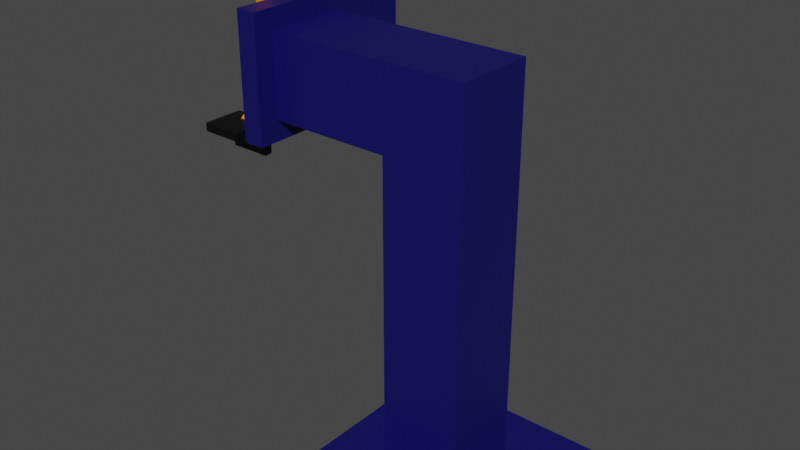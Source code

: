 # Source: modelo_garra.blend  (saved by Blender 3.0.42; exported with 4.5.12 LTS)
import bpy
from mathutils import Matrix  # noqa: F401  (used for matrix-valued properties, if any)

bpy.ops.wm.read_factory_settings(use_empty=True)
scene = bpy.context.scene
scene.name = 'Scene'

# ---- collections
col_collection = bpy.data.collections.new('Collection'); scene.collection.children.link(col_collection)

# ---- materials (node trees are filled in below, after node groups)
mat_negro_001 = bpy.data.materials.new('negro.001')
mat_negro_001.use_transparent_shadow = False
mat_amarillo_001 = bpy.data.materials.new('amarillo.001')
mat_amarillo_001.use_transparent_shadow = False
mat_azuloscuro_001 = bpy.data.materials.new('azuloscuro.001')
mat_azuloscuro_001.use_transparent_shadow = False

# ---- node groups
ng_auto_smooth = bpy.data.node_groups.new('Auto Smooth', 'GeometryNodeTree')
_s = ng_auto_smooth.interface.new_socket(name='Geometry', in_out='OUTPUT', socket_type='NodeSocketGeometry')
_s = ng_auto_smooth.interface.new_socket(name='Geometry', in_out='INPUT', socket_type='NodeSocketGeometry')
_s = ng_auto_smooth.interface.new_socket(name='Angle', in_out='INPUT', socket_type='NodeSocketFloat')
_s.subtype = 'ANGLE'
_s.min_value = 0.0
_s.max_value = 3.142
ng_auto_smooth.is_modifier = True
_N = ng_auto_smooth.nodes; _L = ng_auto_smooth.links
n0 = _N.new('NodeGroupOutput'); n0.name = 'Group Output'; n0.location = (480, -100)
n1 = _N.new('NodeGroupInput'); n1.name = 'Group Input'; n1.location = (-420, -300)
n2 = _N.new('NodeGroupInput'); n2.name = 'Group Input.001'; n2.location = (-60, -100)
n3 = _N.new('GeometryNodeSetShadeSmooth'); n3.name = 'Set Shade Smooth'; n3.location = (120, -100)
n3.domain = 'EDGE'
n4 = _N.new('GeometryNodeSetShadeSmooth'); n4.name = 'Set Shade Smooth.001'; n4.location = (300, -100)
n5 = _N.new('GeometryNodeInputMeshEdgeAngle'); n5.name = 'Edge Angle'; n5.location = (-420, -220)
n6 = _N.new('GeometryNodeInputEdgeSmooth'); n6.name = 'Is Edge Smooth'; n6.location = (-60, -160)
n7 = _N.new('GeometryNodeInputShadeSmooth'); n7.name = 'Is Face Smooth'; n7.location = (-240, -340)
n8 = _N.new('FunctionNodeBooleanMath'); n8.name = 'Boolean Math'; n8.location = (-60, -220)
n9 = _N.new('FunctionNodeCompare'); n9.name = 'Compare'; n9.location = (-240, -180)
n9.operation = 'LESS_EQUAL'
_L.new(n5.outputs[0], n9.inputs[0])
_L.new(n4.outputs[0], n0.inputs[0])
_L.new(n1.outputs[1], n9.inputs[1])
_L.new(n9.outputs[0], n8.inputs[0])
_L.new(n7.outputs[0], n8.inputs[1])
_L.new(n2.outputs[0], n3.inputs[0])
_L.new(n6.outputs[0], n3.inputs[1])
_L.new(n3.outputs[0], n4.inputs[0])
_L.new(n8.outputs[0], n3.inputs[2])
n0.is_active_output = True

# ---- material node trees
mat_negro_001.use_nodes = True; mat_negro_001.node_tree.nodes.clear()
_N = mat_negro_001.node_tree.nodes; _L = mat_negro_001.node_tree.links
n0 = _N.new('ShaderNodeBsdfPrincipled'); n0.name = 'Principled BSDF'; n0.location = (10, 300)
n0.distribution = 'GGX'
n0.subsurface_method = 'RANDOM_WALK_SKIN'
n0.inputs[0].default_value = (0.0, 0.0, 0.0, 1.0)
n0.inputs[3].default_value = 1.45
n0.inputs[27].default_value = (0.0, 0.0, 0.0, 1.0)
n0.inputs[28].default_value = 1.0
n1 = _N.new('ShaderNodeOutputMaterial'); n1.name = 'Material Output'; n1.location = (300, 300)
_L.new(n0.outputs[0], n1.inputs[0])
n1.is_active_output = True
mat_amarillo_001.use_nodes = True; mat_amarillo_001.node_tree.nodes.clear()
_N = mat_amarillo_001.node_tree.nodes; _L = mat_amarillo_001.node_tree.links
n0 = _N.new('ShaderNodeBsdfPrincipled'); n0.name = 'Principled BSDF'; n0.location = (10, 300)
n0.distribution = 'GGX'
n0.subsurface_method = 'RANDOM_WALK_SKIN'
n0.inputs[0].default_value = (0.8, 0.2518, 0.0, 1.0)
n0.inputs[3].default_value = 1.45
n0.inputs[27].default_value = (0.0, 0.0, 0.0, 1.0)
n0.inputs[28].default_value = 1.0
n1 = _N.new('ShaderNodeOutputMaterial'); n1.name = 'Material Output'; n1.location = (300, 300)
_L.new(n0.outputs[0], n1.inputs[0])
n1.is_active_output = True
mat_azuloscuro_001.use_nodes = True; mat_azuloscuro_001.node_tree.nodes.clear()
_N = mat_azuloscuro_001.node_tree.nodes; _L = mat_azuloscuro_001.node_tree.links
n0 = _N.new('ShaderNodeBsdfPrincipled'); n0.name = 'Principled BSDF'; n0.location = (10, 300)
n0.distribution = 'GGX'
n0.subsurface_method = 'RANDOM_WALK_SKIN'
n0.inputs[0].default_value = (0.004219, 0.003136, 0.1107, 1.0)
n0.inputs[3].default_value = 1.45
n0.inputs[27].default_value = (0.0, 0.0, 0.0, 1.0)
n0.inputs[28].default_value = 1.0
n1 = _N.new('ShaderNodeOutputMaterial'); n1.name = 'Material Output'; n1.location = (300, 300)
_L.new(n0.outputs[0], n1.inputs[0])
n1.is_active_output = True

# ---- world
world_world = bpy.data.worlds.new('World'); scene.world = world_world
world_world.use_nodes = True; world_world.node_tree.nodes.clear()
_N = world_world.node_tree.nodes; _L = world_world.node_tree.links
n0 = _N.new('ShaderNodeOutputWorld'); n0.name = 'World Output'; n0.location = (300, 300)
n1 = _N.new('ShaderNodeBackground'); n1.name = 'Background'; n1.location = (10, 300)
n1.inputs[0].default_value = (0.05088, 0.05088, 0.05088, 1.0)
_L.new(n1.outputs[0], n0.inputs[0])
n0.is_active_output = True
world_world.color = (0.05088, 0.05088, 0.05088)
world_world.use_sun_shadow = False
world_world.sun_shadow_jitter_overblur = 0.0

# ---- meshes
me_plane = bpy.data.meshes.new('Plane')
me_plane.from_pydata([(0.05, -0.16, 0.75), (0.05, -0.06, 0.75), (0.05, -0.16, 0.77), (0.05, -0.06, 0.77), (0.05, -0.08, 0.75), (0.05, -0.09108, 0.77), (0.05, -0.08, 0.6906), (0.05, -0.06, 0.6906), (0.02817, -0.16, 0.75), (0.01, -0.06, 0.75), (0.02817, -0.16, 0.77), (0.01, -0.06, 0.77), (0.01, -0.09108, 0.77), (0.02817, -0.08, 0.75), (0.02817, -0.06, 0.6906), (0.02817, -0.08, 0.6906), (0.05, -0.06, 0.7067), (0.05, -0.08, 0.7067), (0.02817, -0.08, 0.7067), (0.02817, -0.06, 0.7067), (0.01, -0.025, 0.8437), (0.01, -0.01308, 0.8141), (0.01, -0.02688, 0.8279), (0.01, 0.004197, 0.7968), (0.0, -0.16, 0.75), (0.0, -0.16, 0.77), (0.0, -0.09108, 0.77), (0.0, -0.08, 0.75), (0.0, -0.06, 0.6906), (0.0, -0.08, 0.6906), (0.0, -0.06, 0.7067), (0.0, -0.08, 0.7067), (0.0, -0.06, 0.75), (0.01, -0.025, 1.15), (0.0, -0.02688, 0.8279), (0.0, 0.004197, 0.7968), (0.01, -7.451e-09, 0.8437), (0.01, 0.005, 0.8437), (0.0, -0.025, 0.8437), (0.0, 0.005, 0.8437), (0.01, -7.451e-09, 1.15), (0.01, 0.005, 1.15), (0.0, 7.451e-09, 1.15), (0.0, -0.025, 1.15), (0.0, 0.005, 1.15), (0.05, -0.07, 0.75), (0.05, -0.07554, 0.77), (0.05, -0.07, 0.6906), (0.02817, -0.07, 0.6906), (0.01, -0.07554, 0.77), (0.05, -0.07, 0.7067), (0.01, -0.01998, 0.821), (0.0, -0.07, 0.6906), (0.01, -0.02, 0.8437), (0.01, -0.02, 1.15), (0.0, -0.02, 1.15), (0.015, -0.02, 0.8437), (0.015, -7.451e-09, 0.8437), (0.015, -0.02, 1.15), (0.015, -7.451e-09, 1.15), (-0.05, -0.16, 0.75), (-0.05, -0.06, 0.75), (-0.05, -0.16, 0.77), (-0.05, -0.06, 0.77), (-0.05, -0.08, 0.75), (-0.05, -0.09108, 0.77), (-0.05, -0.08, 0.6906), (-0.05, -0.06, 0.6906), (-0.02817, -0.16, 0.75), (-0.01, -0.06, 0.75), (-0.02817, -0.16, 0.77), (-0.01, -0.06, 0.77), (-0.01, -0.09108, 0.77), (-0.02817, -0.08, 0.75), (-0.02817, -0.06, 0.6906), (-0.02817, -0.08, 0.6906), (-0.05, -0.06, 0.7067), (-0.05, -0.08, 0.7067), (-0.02817, -0.08, 0.7067), (-0.02817, -0.06, 0.7067), (-0.01, -0.025, 0.8437), (-0.01, -0.01308, 0.8141), (-0.01, -0.02688, 0.8279), (-0.01, 0.004197, 0.7968), (-0.01, -0.025, 1.15), (-0.01, -7.451e-09, 0.8437), (-0.01, 0.005, 0.8437), (-0.01, -7.451e-09, 1.15), (-0.01, 0.005, 1.15), (-0.05, -0.07, 0.75), (-0.05, -0.07554, 0.77), (-0.05, -0.07, 0.6906), (-0.02817, -0.07, 0.6906), (-0.01, -0.07554, 0.77), (-0.05, -0.07, 0.7067), (-0.01, -0.01998, 0.821), (-0.01, -0.02, 0.8437), (-0.01, -0.02, 1.15), (-0.015, -0.02, 0.8437), (-0.015, -7.451e-09, 0.8437), (-0.015, -0.02, 1.15), (-0.015, -7.451e-09, 1.15)], [], [(19, 16, 7, 14), (49, 46, 3, 11), (8, 0, 2, 10), (45, 1, 3, 46), (0, 4, 5, 2), (10, 2, 5, 12), (8, 13, 4, 0), (48, 14, 7, 47), (50, 17, 6, 47), (17, 18, 15, 6), (52, 28, 14, 48), (24, 27, 13, 8), (25, 10, 12, 26), (24, 8, 10, 25), (1, 9, 11, 3), (36, 37, 41, 40), (11, 9, 23, 21), (30, 19, 14, 28), (4, 13, 18, 17), (45, 4, 17, 50), (9, 1, 16, 19), (34, 22, 20, 38), (21, 23, 37, 36), (26, 12, 22, 34), (49, 11, 21, 51), (9, 32, 35, 23), (13, 27, 31, 18), (18, 31, 29, 15), (38, 20, 33, 43), (9, 19, 30, 32), (51, 21, 36, 53), (23, 35, 39, 37), (42, 40, 41, 44), (55, 54, 40, 42), (53, 36, 57, 56), (37, 39, 44, 41), (20, 53, 54, 33), (43, 33, 54, 55), (22, 51, 53, 20), (12, 49, 51, 22), (1, 45, 50, 16), (29, 52, 48, 15), (16, 50, 47, 7), (15, 48, 47, 6), (4, 45, 46, 5), (12, 5, 46, 49), (56, 57, 59, 58), (54, 53, 56, 58), (40, 54, 58, 59), (36, 40, 59, 57), (79, 74, 67, 76), (93, 71, 63, 90), (68, 70, 62, 60), (89, 90, 63, 61), (60, 62, 65, 64), (70, 72, 65, 62), (68, 60, 64, 73), (92, 91, 67, 74), (94, 91, 66, 77), (77, 66, 75, 78), (52, 92, 74, 28), (24, 68, 73, 27), (25, 26, 72, 70), (24, 25, 70, 68), (61, 63, 71, 69), (85, 87, 88, 86), (71, 81, 83, 69), (30, 28, 74, 79), (64, 77, 78, 73), (89, 94, 77, 64), (69, 79, 76, 61), (34, 38, 80, 82), (81, 85, 86, 83), (26, 34, 82, 72), (93, 95, 81, 71), (69, 83, 35, 32), (73, 78, 31, 27), (78, 75, 29, 31), (38, 43, 84, 80), (69, 32, 30, 79), (95, 96, 85, 81), (83, 86, 39, 35), (42, 44, 88, 87), (55, 42, 87, 97), (96, 98, 99, 85), (86, 88, 44, 39), (80, 84, 97, 96), (43, 55, 97, 84), (82, 80, 96, 95), (72, 82, 95, 93), (61, 76, 94, 89), (29, 75, 92, 52), (76, 67, 91, 94), (75, 66, 91, 92), (64, 65, 90, 89), (72, 93, 90, 65), (98, 100, 101, 99), (97, 100, 98, 96), (87, 101, 100, 97), (85, 99, 101, 87)])
me_plane.polygons.foreach_set('material_index', [0, 0, 0, 0, 0, 0, 0, 0, 0, 0, 0, 0, 0, 0, 0, 1, 1, 0, 0, 0, 0, 1, 1, 1, 1, 1, 0, 0, 1, 0, 1, 1, 0, 0, 1, 1, 1, 0, 1, 1, 0, 0, 0, 0, 0, 0, 1, 1, 0, 1, 0, 0, 0, 0, 0, 0, 0, 0, 0, 0, 0, 0, 0, 0, 0, 1, 1, 0, 0, 0, 0, 1, 1, 1, 1, 1, 0, 0, 1, 0, 1, 1, 0, 0, 1, 1, 1, 0, 1, 1, 0, 0, 0, 0, 0, 0, 1, 1, 0, 1])
_uv = me_plane.uv_layers.new(name='UVMap')
_uv.uv.foreach_set('vector', [0.6667, 1.0, 1.0, 1.0, 1.0, 1.0, 0.6667, 1.0, 0.6667, 0.8446, 1.0, 0.8446, 1.0, 1.0, 0.6667, 1.0, 0.6667, 0.0, 1.0, 0.0, 1.0, 0.0, 0.6667, 0.0, 1.0, 0.8446, 1.0, 1.0, 1.0, 1.0, 1.0, 0.8446, 1.0, 0.0, 1.0, 0.6892, 1.0, 0.6892, 1.0, 0.0, 0.6667, 0.0, 1.0, 0.0, 1.0, 0.6892, 0.6667, 0.6892, 0.6667, 0.0, 0.6667, 0.6892, 1.0, 0.6892, 1.0, 0.0, 0.6667, 0.8446, 0.6667, 1.0, 1.0, 1.0, 1.0, 0.8446, 1.0, 0.8446, 1.0, 0.6892, 1.0, 0.6892, 1.0, 0.8446, 1.0, 0.6892, 0.6667, 0.6892, 0.6667, 0.6892, 1.0, 0.6892, 0.5, 0.8446, 0.5, 1.0, 0.6667, 1.0, 0.6667, 0.8446, 0.5, 0.0, 0.5, 0.6892, 0.6667, 0.6892, 0.6667, 0.0, 0.5, 0.0, 0.6667, 0.0, 0.6667, 0.6892, 0.5, 0.6892, 0.5, 0.0, 0.6667, 0.0, 0.6667, 0.0, 0.5, 0.0, 1.0, 1.0, 0.6667, 1.0, 0.6667, 1.0, 1.0, 1.0, 0.6667, 1.0, 0.6667, 1.0, 0.6667, 1.0, 0.6667, 1.0, 0.6667, 1.0, 0.6667, 1.0, 0.6667, 1.0, 0.6667, 1.0, 0.5, 1.0, 0.6667, 1.0, 0.6667, 1.0, 0.5, 1.0, 1.0, 0.6892, 0.6667, 0.6892, 0.6667, 0.6892, 1.0, 0.6892, 1.0, 0.8446, 1.0, 0.6892, 1.0, 0.6892, 1.0, 0.8446, 0.6667, 1.0, 1.0, 1.0, 1.0, 1.0, 0.6667, 1.0, 0.5, 0.6892, 0.6667, 0.6892, 0.6667, 0.6892, 0.5, 0.6892, 0.6667, 1.0, 0.6667, 1.0, 0.6667, 1.0, 0.6667, 1.0, 0.5, 0.6892, 0.6667, 0.6892, 0.6667, 0.6892, 0.5, 0.6892, 0.6667, 0.8446, 0.6667, 1.0, 0.6667, 1.0, 0.6667, 0.8446, 0.6667, 1.0, 0.5, 1.0, 0.5, 1.0, 0.6667, 1.0, 0.6667, 0.6892, 0.5, 0.6892, 0.5, 0.6892, 0.6667, 0.6892, 0.6667, 0.6892, 0.5, 0.6892, 0.5, 0.6892, 0.6667, 0.6892, 0.5, 0.6892, 0.6667, 0.6892, 0.6667, 0.6892, 0.5, 0.6892, 0.6667, 1.0, 0.6667, 1.0, 0.5, 1.0, 0.0, 0.0, 0.6667, 0.8446, 0.6667, 1.0, 0.6667, 1.0, 0.6667, 0.8446, 0.6667, 1.0, 0.5, 1.0, 0.5, 1.0, 0.6667, 1.0, 0.5, 1.0, 0.6667, 1.0, 0.6667, 1.0, 0.5, 1.0, 0.5, 0.8446, 0.6667, 0.8446, 0.6667, 1.0, 0.5, 1.0, 0.6667, 0.8446, 0.6667, 1.0, 0.6667, 1.0, 0.6667, 0.8446, 0.6667, 1.0, 0.5, 1.0, 0.5, 1.0, 0.6667, 1.0, 0.6667, 0.6892, 0.6667, 0.8446, 0.6667, 0.8446, 0.6667, 0.6892, 0.5, 0.6892, 0.6667, 0.6892, 0.6667, 0.8446, 0.5, 0.8446, 0.6667, 0.6892, 0.6667, 0.8446, 0.6667, 0.8446, 0.6667, 0.6892, 0.6667, 0.6892, 0.6667, 0.8446, 0.6667, 0.8446, 0.6667, 0.6892, 1.0, 1.0, 1.0, 0.8446, 1.0, 0.8446, 1.0, 1.0, 0.5, 0.6892, 0.5, 0.8446, 0.6667, 0.8446, 0.6667, 0.6892, 1.0, 1.0, 1.0, 0.8446, 1.0, 0.8446, 1.0, 1.0, 0.6667, 0.6892, 0.6667, 0.8446, 1.0, 0.8446, 1.0, 0.6892, 1.0, 0.6892, 1.0, 0.8446, 1.0, 0.8446, 1.0, 0.6892, 0.6667, 0.6892, 1.0, 0.6892, 1.0, 0.8446, 0.6667, 0.8446, 0.6667, 0.8446, 0.6667, 1.0, 0.6667, 1.0, 0.6667, 0.8446, 0.6667, 0.8446, 0.6667, 0.8446, 0.6667, 0.8446, 0.6667, 0.8446, 0.6667, 1.0, 0.6667, 0.8446, 0.6667, 0.8446, 0.6667, 1.0, 0.6667, 1.0, 0.6667, 1.0, 0.6667, 1.0, 0.6667, 1.0, 0.6667, 1.0, 0.6667, 1.0, 1.0, 1.0, 1.0, 1.0, 0.6667, 0.8446, 0.6667, 1.0, 1.0, 1.0, 1.0, 0.8446, 0.6667, 0.0, 0.6667, 0.0, 1.0, 0.0, 1.0, 0.0, 1.0, 0.8446, 1.0, 0.8446, 1.0, 1.0, 1.0, 1.0, 1.0, 0.0, 1.0, 0.0, 1.0, 0.6892, 1.0, 0.6892, 0.6667, 0.0, 0.6667, 0.6892, 1.0, 0.6892, 1.0, 0.0, 0.6667, 0.0, 1.0, 0.0, 1.0, 0.6892, 0.6667, 0.6892, 0.6667, 0.8446, 1.0, 0.8446, 1.0, 1.0, 0.6667, 1.0, 1.0, 0.8446, 1.0, 0.8446, 1.0, 0.6892, 1.0, 0.6892, 1.0, 0.6892, 1.0, 0.6892, 0.6667, 0.6892, 0.6667, 0.6892, 0.5, 0.8446, 0.6667, 0.8446, 0.6667, 1.0, 0.5, 1.0, 0.5, 0.0, 0.6667, 0.0, 0.6667, 0.6892, 0.5, 0.6892, 0.5, 0.0, 0.5, 0.6892, 0.6667, 0.6892, 0.6667, 0.0, 0.5, 0.0, 0.5, 0.0, 0.6667, 0.0, 0.6667, 0.0, 1.0, 1.0, 1.0, 1.0, 0.6667, 1.0, 0.6667, 1.0, 0.6667, 1.0, 0.6667, 1.0, 0.6667, 1.0, 0.6667, 1.0, 0.6667, 1.0, 0.6667, 1.0, 0.6667, 1.0, 0.6667, 1.0, 0.5, 1.0, 0.5, 1.0, 0.6667, 1.0, 0.6667, 1.0, 1.0, 0.6892, 1.0, 0.6892, 0.6667, 0.6892, 0.6667, 0.6892, 1.0, 0.8446, 1.0, 0.8446, 1.0, 0.6892, 1.0, 0.6892, 0.6667, 1.0, 0.6667, 1.0, 1.0, 1.0, 1.0, 1.0, 0.5, 0.6892, 0.5, 0.6892, 0.6667, 0.6892, 0.6667, 0.6892, 0.6667, 1.0, 0.6667, 1.0, 0.6667, 1.0, 0.6667, 1.0, 0.5, 0.6892, 0.5, 0.6892, 0.6667, 0.6892, 0.6667, 0.6892, 0.6667, 0.8446, 0.6667, 0.8446, 0.6667, 1.0, 0.6667, 1.0, 0.6667, 1.0, 0.6667, 1.0, 0.5, 1.0, 0.5, 1.0, 0.6667, 0.6892, 0.6667, 0.6892, 0.5, 0.6892, 0.5, 0.6892, 0.6667, 0.6892, 0.6667, 0.6892, 0.5, 0.6892, 0.5, 0.6892, 0.5, 0.6892, 0.5, 0.6892, 0.6667, 0.6892, 0.6667, 0.6892, 0.6667, 1.0, 0.0, 0.0, 0.5, 1.0, 0.6667, 1.0, 0.6667, 0.8446, 0.6667, 0.8446, 0.6667, 1.0, 0.6667, 1.0, 0.6667, 1.0, 0.6667, 1.0, 0.5, 1.0, 0.5, 1.0, 0.5, 1.0, 0.5, 1.0, 0.6667, 1.0, 0.6667, 1.0, 0.5, 0.8446, 0.5, 1.0, 0.6667, 1.0, 0.6667, 0.8446, 0.6667, 0.8446, 0.6667, 0.8446, 0.6667, 1.0, 0.6667, 1.0, 0.6667, 1.0, 0.6667, 1.0, 0.5, 1.0, 0.5, 1.0, 0.6667, 0.6892, 0.6667, 0.6892, 0.6667, 0.8446, 0.6667, 0.8446, 0.5, 0.6892, 0.5, 0.8446, 0.6667, 0.8446, 0.6667, 0.6892, 0.6667, 0.6892, 0.6667, 0.6892, 0.6667, 0.8446, 0.6667, 0.8446, 0.6667, 0.6892, 0.6667, 0.6892, 0.6667, 0.8446, 0.6667, 0.8446, 1.0, 1.0, 1.0, 1.0, 1.0, 0.8446, 1.0, 0.8446, 0.5, 0.6892, 0.6667, 0.6892, 0.6667, 0.8446, 0.5, 0.8446, 1.0, 1.0, 1.0, 1.0, 1.0, 0.8446, 1.0, 0.8446, 0.6667, 0.6892, 1.0, 0.6892, 1.0, 0.8446, 0.6667, 0.8446, 1.0, 0.6892, 1.0, 0.6892, 1.0, 0.8446, 1.0, 0.8446, 0.6667, 0.6892, 0.6667, 0.8446, 1.0, 0.8446, 1.0, 0.6892, 0.6667, 0.8446, 0.6667, 0.8446, 0.6667, 1.0, 0.6667, 1.0, 0.6667, 0.8446, 0.6667, 0.8446, 0.6667, 0.8446, 0.6667, 0.8446, 0.6667, 1.0, 0.6667, 1.0, 0.6667, 0.8446, 0.6667, 0.8446, 0.6667, 1.0, 0.6667, 1.0, 0.6667, 1.0, 0.6667, 1.0])
me_plane.materials.append(mat_negro_001)
me_plane.materials.append(mat_amarillo_001)
me_plane.use_remesh_fix_poles = True
me_plane.use_remesh_preserve_attributes = False
me_plane.update()
me_plane_001 = bpy.data.meshes.new('Plane.001')
me_plane_001.from_pydata([(0.2662, -0.25, 0.0), (0.7662, -0.25, 0.0), (0.2662, 0.25, 0.0), (0.7662, 0.25, 0.0), (0.2662, -0.25, 0.02), (0.7662, -0.25, 0.02), (0.2662, 0.25, 0.02), (0.7662, 0.25, 0.02), (0.4162, -0.1, 0.02), (0.6162, -0.1, 0.02), (0.4162, 0.1, 0.02), (0.6162, 0.1, 0.02), (0.4162, -0.1, 1.0), (0.6162, -0.1, 1.0), (0.4162, 0.1, 1.0), (0.6162, 0.1, 1.0), (0.6162, 0.1, 0.8), (0.6162, -0.1, 0.8), (0.4162, -0.1, 0.8), (0.4162, 0.1, 0.8), (0.06622, -0.1, 1.0), (0.06622, 0.1, 1.0), (0.06622, -0.1, 0.8), (0.06622, 0.1, 0.8), (0.1162, 0.1, 1.0), (0.1162, -0.1, 1.0), (0.1162, 0.1, 0.8), (0.1162, -0.1, 0.8), (0.06622, 0.3, 1.0), (0.06622, 0.3, 0.8), (0.1162, 0.3, 1.0), (0.1162, 0.3, 0.8), (0.6162, 0.1, 0.885), (0.6162, 0.1, 0.915), (0.4162, -0.1, 0.885), (0.4162, -0.1, 0.915), (0.6162, -0.1, 0.915), (0.6162, -0.1, 0.885), (0.4162, 0.1, 0.915), (0.4162, 0.1, 0.885), (0.06622, -0.1, 0.885), (0.06622, -0.1, 0.915), (0.06622, 0.1, 0.915), (0.06622, 0.1, 0.885), (0.1162, -0.1, 0.915), (0.1162, -0.1, 0.885), (0.1162, 0.1, 0.885), (0.1162, 0.1, 0.915), (0.06622, 0.3, 0.915), (0.06622, 0.3, 0.885), (0.1162, 0.3, 0.885), (0.1162, 0.3, 0.915), (0.06622, -0.15, 0.915), (0.06622, -0.15, 1.0), (0.1162, -0.15, 0.8), (0.06622, -0.15, 0.8), (0.1162, -0.15, 1.0), (0.1162, -0.15, 0.885), (0.06622, -0.15, 0.885), (0.1162, -0.15, 0.915), (0.06622, 0.1, 1.05), (0.06622, -0.1, 1.05), (0.1162, 0.1, 1.05), (0.1162, -0.1, 1.05), (0.1162, 0.3, 1.05), (0.06622, 0.3, 1.05), (0.06622, -0.15, 1.05), (0.1162, -0.15, 1.05), (0.06622, -0.1, 0.75), (0.06622, 0.1, 0.75), (0.1162, 0.1, 0.75), (0.1162, -0.1, 0.75), (0.1162, 0.3, 0.75), (0.06622, 0.3, 0.75), (0.1162, -0.15, 0.75), (0.06622, -0.15, 0.75), (0.06622, 0.25, 0.8), (0.1162, 0.25, 0.8), (0.1162, 0.25, 1.0), (0.06622, 0.25, 1.0), (0.1162, 0.25, 0.915), (0.1162, 0.25, 0.885), (0.06622, 0.25, 0.885), (0.06622, 0.25, 0.915), (0.1162, 0.25, 1.05), (0.06622, 0.25, 1.05), (0.06622, 0.25, 0.75), (0.1162, 0.25, 0.75), (0.03622, -0.1, 0.885), (0.03622, -0.1, 0.915), (0.03622, 0.1, 0.915), (0.03622, 0.1, 0.885), (0.03622, 0.25, 0.885), (0.03622, 0.25, 0.915)], [], [(0, 2, 3, 1), (7, 6, 10, 11), (2, 0, 4, 6), (3, 2, 6, 7), (0, 1, 5, 4), (1, 3, 7, 5), (36, 33, 15, 13), (4, 5, 9, 8), (5, 7, 11, 9), (6, 4, 8, 10), (12, 13, 15, 14), (56, 25, 63, 67), (33, 38, 14, 15), (35, 36, 13, 12), (8, 9, 17, 18), (11, 10, 19, 16), (10, 8, 18, 19), (9, 11, 16, 17), (42, 41, 20, 21), (76, 29, 73, 86), (26, 27, 71, 70), (25, 24, 62, 63), (35, 12, 25, 44), (19, 18, 27, 26), (39, 19, 26, 46), (12, 14, 24, 25), (50, 31, 29, 49), (30, 28, 65, 64), (83, 79, 28, 48), (81, 77, 31, 50), (78, 80, 51, 30), (80, 81, 50, 51), (76, 82, 49, 29), (82, 83, 48, 49), (30, 51, 48, 28), (51, 50, 49, 48), (14, 38, 47, 24), (38, 39, 46, 47), (18, 34, 45, 27), (34, 35, 44, 45), (41, 40, 58, 52), (45, 44, 59, 57), (23, 22, 40, 43), (40, 41, 89, 88), (18, 17, 37, 34), (34, 37, 36, 35), (16, 19, 39, 32), (32, 39, 38, 33), (17, 16, 32, 37), (37, 32, 33, 36), (59, 56, 53, 52), (54, 57, 58, 55), (57, 59, 52, 58), (55, 22, 68, 75), (44, 25, 56, 59), (20, 41, 52, 53), (27, 45, 57, 54), (40, 22, 55, 58), (63, 62, 60, 61), (63, 61, 66, 67), (85, 84, 64, 65), (53, 56, 67, 66), (21, 20, 61, 60), (78, 30, 64, 84), (79, 21, 60, 85), (20, 53, 66, 61), (87, 86, 73, 72), (70, 71, 68, 69), (68, 71, 74, 75), (29, 31, 72, 73), (22, 23, 69, 68), (27, 54, 74, 71), (54, 55, 75, 74), (77, 26, 70, 87), (31, 77, 87, 72), (70, 69, 86, 87), (28, 79, 85, 65), (24, 78, 84, 62), (60, 62, 84, 85), (41, 42, 90, 89), (23, 43, 82, 76), (47, 46, 81, 80), (24, 47, 80, 78), (46, 26, 77, 81), (42, 21, 79, 83), (23, 76, 86, 69), (91, 88, 89, 90), (91, 90, 93, 92), (42, 83, 93, 90), (43, 40, 88, 91), (83, 82, 92, 93), (82, 43, 91, 92)])
_uv = me_plane_001.uv_layers.new(name='UVMap')
_uv.uv.foreach_set('vector', [0.0, 0.0, 0.0, 1.0, 1.0, 1.0, 1.0, 0.0, 1.0, 1.0, 0.0, 1.0, 0.0, 1.0, 1.0, 1.0, 0.0, 1.0, 0.0, 0.0, 0.0, 0.0, 0.0, 1.0, 1.0, 1.0, 0.0, 1.0, 0.0, 1.0, 1.0, 1.0, 0.0, 0.0, 1.0, 0.0, 1.0, 0.0, 0.0, 0.0, 1.0, 0.0, 1.0, 1.0, 1.0, 1.0, 1.0, 0.0, 1.0, 0.0, 1.0, 1.0, 1.0, 1.0, 1.0, 0.0, 0.0, 0.0, 1.0, 0.0, 1.0, 0.0, 0.0, 0.0, 1.0, 0.0, 1.0, 1.0, 1.0, 1.0, 1.0, 0.0, 0.0, 1.0, 0.0, 0.0, 0.0, 0.0, 0.0, 1.0, 0.0, 0.0, 1.0, 0.0, 1.0, 1.0, 0.0, 1.0, 0.0, 0.0, 0.0, 0.0, 0.0, 0.0, 0.0, 0.0, 1.0, 1.0, 0.0, 1.0, 0.0, 1.0, 1.0, 1.0, 0.0, 0.0, 1.0, 0.0, 1.0, 0.0, 0.0, 0.0, 0.0, 0.0, 1.0, 0.0, 1.0, 0.0, 0.0, 0.0, 1.0, 1.0, 0.0, 1.0, 0.0, 1.0, 1.0, 1.0, 0.0, 1.0, 0.0, 0.0, 0.0, 0.0, 0.0, 1.0, 1.0, 0.0, 1.0, 1.0, 1.0, 1.0, 1.0, 0.0, 0.0, 1.0, 0.0, 0.0, 0.0, 0.0, 0.0, 1.0, 0.0, 1.0, 0.0, 1.0, 0.0, 1.0, 0.0, 1.0, 0.0, 1.0, 0.0, 0.0, 0.0, 0.0, 0.0, 1.0, 0.0, 0.0, 0.0, 1.0, 0.0, 1.0, 0.0, 0.0, 0.0, 0.0, 0.0, 0.0, 0.0, 0.0, 0.0, 0.0, 0.0, 1.0, 0.0, 0.0, 0.0, 0.0, 0.0, 1.0, 0.0, 1.0, 0.0, 1.0, 0.0, 1.0, 0.0, 1.0, 0.0, 0.0, 0.0, 1.0, 0.0, 1.0, 0.0, 0.0, 0.0, 1.0, 0.0, 1.0, 0.0, 1.0, 0.0, 1.0, 0.0, 1.0, 0.0, 1.0, 0.0, 1.0, 0.0, 1.0, 0.0, 1.0, 0.0, 1.0, 0.0, 1.0, 0.0, 1.0, 0.0, 1.0, 0.0, 1.0, 0.0, 1.0, 0.0, 1.0, 0.0, 1.0, 0.0, 1.0, 0.0, 1.0, 0.0, 1.0, 0.0, 1.0, 0.0, 1.0, 0.0, 1.0, 0.0, 1.0, 0.0, 1.0, 0.0, 1.0, 0.0, 1.0, 0.0, 1.0, 0.0, 1.0, 0.0, 1.0, 0.0, 1.0, 0.0, 1.0, 0.0, 1.0, 0.0, 1.0, 0.0, 1.0, 0.0, 1.0, 0.0, 1.0, 0.0, 1.0, 0.0, 1.0, 0.0, 1.0, 0.0, 1.0, 0.0, 1.0, 0.0, 1.0, 0.0, 1.0, 0.0, 1.0, 0.0, 1.0, 0.0, 1.0, 0.0, 1.0, 0.0, 0.0, 0.0, 0.0, 0.0, 0.0, 0.0, 0.0, 0.0, 0.0, 0.0, 0.0, 0.0, 0.0, 0.0, 0.0, 0.0, 0.0, 0.0, 0.0, 0.0, 0.0, 0.0, 0.0, 0.0, 0.0, 0.0, 0.0, 0.0, 0.0, 0.0, 0.0, 0.0, 1.0, 0.0, 0.0, 0.0, 0.0, 0.0, 1.0, 0.0, 0.0, 0.0, 0.0, 0.0, 0.0, 0.0, 0.0, 0.0, 0.0, 1.0, 0.0, 1.0, 0.0, 0.0, 0.0, 0.0, 0.0, 1.0, 0.0, 1.0, 0.0, 0.0, 0.0, 1.0, 1.0, 0.0, 1.0, 0.0, 1.0, 1.0, 1.0, 1.0, 1.0, 0.0, 1.0, 0.0, 1.0, 1.0, 1.0, 1.0, 0.0, 1.0, 1.0, 1.0, 1.0, 1.0, 0.0, 1.0, 0.0, 1.0, 1.0, 1.0, 1.0, 1.0, 0.0, 0.0, 0.0, 0.0, 0.0, 0.0, 0.0, 0.0, 0.0, 0.0, 0.0, 0.0, 0.0, 0.0, 0.0, 0.0, 0.0, 0.0, 0.0, 0.0, 0.0, 0.0, 0.0, 0.0, 0.0, 0.0, 0.0, 0.0, 0.0, 0.0, 0.0, 0.0, 0.0, 0.0, 0.0, 0.0, 0.0, 0.0, 0.0, 0.0, 0.0, 0.0, 0.0, 0.0, 0.0, 0.0, 0.0, 0.0, 0.0, 0.0, 0.0, 0.0, 0.0, 0.0, 0.0, 0.0, 0.0, 0.0, 0.0, 0.0, 0.0, 0.0, 0.0, 0.0, 0.0, 0.0, 0.0, 0.0, 1.0, 0.0, 1.0, 0.0, 0.0, 0.0, 0.0, 0.0, 0.0, 0.0, 0.0, 0.0, 0.0, 0.0, 1.0, 0.0, 1.0, 0.0, 1.0, 0.0, 1.0, 0.0, 0.0, 0.0, 0.0, 0.0, 0.0, 0.0, 0.0, 0.0, 1.0, 0.0, 0.0, 0.0, 0.0, 0.0, 1.0, 0.0, 1.0, 0.0, 1.0, 0.0, 1.0, 0.0, 1.0, 0.0, 1.0, 0.0, 1.0, 0.0, 1.0, 0.0, 1.0, 0.0, 0.0, 0.0, 0.0, 0.0, 0.0, 0.0, 0.0, 0.0, 1.0, 0.0, 1.0, 0.0, 1.0, 0.0, 1.0, 0.0, 1.0, 0.0, 0.0, 0.0, 0.0, 0.0, 1.0, 0.0, 0.0, 0.0, 0.0, 0.0, 0.0, 0.0, 0.0, 0.0, 1.0, 0.0, 1.0, 0.0, 1.0, 0.0, 1.0, 0.0, 0.0, 0.0, 1.0, 0.0, 1.0, 0.0, 0.0, 0.0, 0.0, 0.0, 0.0, 0.0, 0.0, 0.0, 0.0, 0.0, 0.0, 0.0, 0.0, 0.0, 0.0, 0.0, 0.0, 0.0, 1.0, 0.0, 1.0, 0.0, 1.0, 0.0, 1.0, 0.0, 1.0, 0.0, 1.0, 0.0, 1.0, 0.0, 1.0, 0.0, 1.0, 0.0, 1.0, 0.0, 1.0, 0.0, 1.0, 0.0, 1.0, 0.0, 1.0, 0.0, 1.0, 0.0, 1.0, 0.0, 1.0, 0.0, 1.0, 0.0, 1.0, 0.0, 1.0, 0.0, 1.0, 0.0, 1.0, 0.0, 1.0, 0.0, 1.0, 0.0, 0.0, 0.0, 1.0, 0.0, 1.0, 0.0, 0.0, 0.0, 1.0, 0.0, 1.0, 0.0, 1.0, 0.0, 1.0, 0.0, 1.0, 0.0, 1.0, 0.0, 1.0, 0.0, 1.0, 0.0, 1.0, 0.0, 1.0, 0.0, 1.0, 0.0, 1.0, 0.0, 1.0, 0.0, 1.0, 0.0, 1.0, 0.0, 1.0, 0.0, 1.0, 0.0, 1.0, 0.0, 1.0, 0.0, 1.0, 0.0, 1.0, 0.0, 1.0, 0.0, 1.0, 0.0, 1.0, 0.0, 1.0, 0.0, 0.0, 0.0, 0.0, 0.0, 1.0, 0.0, 1.0, 0.0, 1.0, 0.0, 1.0, 0.0, 1.0, 0.0, 1.0, 0.0, 1.0, 0.0, 1.0, 0.0, 1.0, 0.0, 1.0, 0.0, 0.0, 0.0, 0.0, 0.0, 1.0, 0.0, 1.0, 0.0, 1.0, 0.0, 1.0, 0.0, 1.0, 0.0, 1.0, 0.0, 1.0, 0.0, 1.0, 0.0, 1.0])
me_plane_001.materials.append(mat_azuloscuro_001)
me_plane_001.use_remesh_fix_poles = True
me_plane_001.use_remesh_preserve_attributes = False
me_plane_001.update()
me_cube = bpy.data.meshes.new('Cube')
me_cube.from_pydata([(0.015, -0.05, 0.95), (0.015, 0.05, 0.95), (0.035, -0.05, 0.95), (0.035, 0.05, 0.95), (0.015, -0.05, 0.9), (0.015, 0.05, 0.9), (0.035, 0.05, 0.9), (0.035, -0.05, 0.9), (0.035, 0.035, 0.92), (0.04, 0.035, 0.92), (0.035, 0.03462, 0.9181), (0.04, 0.03462, 0.9181), (0.035, 0.03354, 0.9165), (0.04, 0.03354, 0.9165), (0.035, 0.03191, 0.9154), (0.04, 0.03191, 0.9154), (0.035, 0.03, 0.915), (0.04, 0.03, 0.915), (0.035, 0.02809, 0.9154), (0.04, 0.02809, 0.9154), (0.035, 0.02646, 0.9165), (0.04, 0.02646, 0.9165), (0.035, 0.02538, 0.9181), (0.04, 0.02538, 0.9181), (0.035, 0.025, 0.92), (0.04, 0.025, 0.92), (0.035, 0.02538, 0.9219), (0.04, 0.02538, 0.9219), (0.035, 0.02646, 0.9235), (0.04, 0.02646, 0.9235), (0.035, 0.02809, 0.9246), (0.04, 0.02809, 0.9246), (0.035, 0.03, 0.925), (0.04, 0.03, 0.925), (0.035, 0.03191, 0.9246), (0.04, 0.03191, 0.9246), (0.035, 0.03354, 0.9235), (0.04, 0.03354, 0.9235), (0.035, 0.03462, 0.9219), (0.04, 0.03462, 0.9219), (0.035, -0.025, 0.92), (0.04, -0.025, 0.92), (0.035, -0.02538, 0.9181), (0.04, -0.02538, 0.9181), (0.035, -0.02646, 0.9165), (0.04, -0.02646, 0.9165), (0.035, -0.02809, 0.9154), (0.04, -0.02809, 0.9154), (0.035, -0.03, 0.915), (0.04, -0.03, 0.915), (0.035, -0.03191, 0.9154), (0.04, -0.03191, 0.9154), (0.035, -0.03354, 0.9165), (0.04, -0.03354, 0.9165), (0.035, -0.03462, 0.9181), (0.04, -0.03462, 0.9181), (0.035, -0.035, 0.92), (0.04, -0.035, 0.92), (0.035, -0.03462, 0.9219), (0.04, -0.03462, 0.9219), (0.035, -0.03354, 0.9235), (0.04, -0.03354, 0.9235), (0.035, -0.03191, 0.9246), (0.04, -0.03191, 0.9246), (0.035, -0.03, 0.925), (0.04, -0.03, 0.925), (0.035, -0.02809, 0.9246), (0.04, -0.02809, 0.9246), (0.035, -0.02646, 0.9235), (0.04, -0.02646, 0.9235), (0.035, -0.02538, 0.9219), (0.04, -0.02538, 0.9219), (0.01, 0.01, 0.92), (0.015, 0.01, 0.92), (0.01, 0.009619, 0.9181), (0.015, 0.009619, 0.9181), (0.01, 0.008536, 0.9165), (0.015, 0.008536, 0.9165), (0.01, 0.006913, 0.9154), (0.015, 0.006913, 0.9154), (0.01, 0.005, 0.915), (0.015, 0.005, 0.915), (0.01, 0.003087, 0.9154), (0.015, 0.003087, 0.9154), (0.01, 0.001464, 0.9165), (0.015, 0.001464, 0.9165), (0.01, 0.0003806, 0.9181), (0.015, 0.0003806, 0.9181), (0.01, 7.451e-09, 0.92), (0.015, 7.451e-09, 0.92), (0.01, 0.0003806, 0.9219), (0.015, 0.0003806, 0.9219), (0.01, 0.001464, 0.9235), (0.015, 0.001464, 0.9235), (0.01, 0.003087, 0.9246), (0.015, 0.003087, 0.9246), (0.01, 0.005, 0.925), (0.015, 0.005, 0.925), (0.01, 0.006913, 0.9246), (0.015, 0.006913, 0.9246), (0.01, 0.008536, 0.9235), (0.015, 0.008536, 0.9235), (0.01, 0.009619, 0.9219), (0.015, 0.009619, 0.9219), (0.01, -0.02, 0.92), (0.015, -0.02, 0.92), (0.01, -0.02038, 0.9181), (0.015, -0.02038, 0.9181), (0.01, -0.02146, 0.9165), (0.015, -0.02146, 0.9165), (0.01, -0.02309, 0.9154), (0.015, -0.02309, 0.9154), (0.01, -0.025, 0.915), (0.015, -0.025, 0.915), (0.01, -0.02691, 0.9154), (0.015, -0.02691, 0.9154), (0.01, -0.02854, 0.9165), (0.015, -0.02854, 0.9165), (0.01, -0.02962, 0.9181), (0.015, -0.02962, 0.9181), (0.01, -0.03, 0.92), (0.015, -0.03, 0.92), (0.01, -0.02962, 0.9219), (0.015, -0.02962, 0.9219), (0.01, -0.02854, 0.9235), (0.015, -0.02854, 0.9235), (0.01, -0.02691, 0.9246), (0.015, -0.02691, 0.9246), (0.01, -0.025, 0.925), (0.015, -0.025, 0.925), (0.01, -0.02309, 0.9246), (0.015, -0.02309, 0.9246), (0.01, -0.02146, 0.9235), (0.015, -0.02146, 0.9235), (0.01, -0.02038, 0.9219), (0.015, -0.02038, 0.9219), (0.015, -0.05, 0.85), (0.015, 0.05, 0.85), (0.035, -0.05, 0.85), (0.035, 0.05, 0.85), (0.035, 0.035, 0.88), (0.04, 0.035, 0.88), (0.035, 0.03462, 0.8819), (0.04, 0.03462, 0.8819), (0.035, 0.03354, 0.8835), (0.04, 0.03354, 0.8835), (0.035, 0.03191, 0.8846), (0.04, 0.03191, 0.8846), (0.035, 0.03, 0.885), (0.04, 0.03, 0.885), (0.035, 0.02809, 0.8846), (0.04, 0.02809, 0.8846), (0.035, 0.02646, 0.8835), (0.04, 0.02646, 0.8835), (0.035, 0.02538, 0.8819), (0.04, 0.02538, 0.8819), (0.035, 0.025, 0.88), (0.04, 0.025, 0.88), (0.035, 0.02538, 0.8781), (0.04, 0.02538, 0.8781), (0.035, 0.02646, 0.8765), (0.04, 0.02646, 0.8765), (0.035, 0.02809, 0.8754), (0.04, 0.02809, 0.8754), (0.035, 0.03, 0.875), (0.04, 0.03, 0.875), (0.035, 0.03191, 0.8754), (0.04, 0.03191, 0.8754), (0.035, 0.03354, 0.8765), (0.04, 0.03354, 0.8765), (0.035, 0.03462, 0.8781), (0.04, 0.03462, 0.8781), (0.035, -0.025, 0.88), (0.04, -0.025, 0.88), (0.035, -0.02538, 0.8819), (0.04, -0.02538, 0.8819), (0.035, -0.02646, 0.8835), (0.04, -0.02646, 0.8835), (0.035, -0.02809, 0.8846), (0.04, -0.02809, 0.8846), (0.035, -0.03, 0.885), (0.04, -0.03, 0.885), (0.035, -0.03191, 0.8846), (0.04, -0.03191, 0.8846), (0.035, -0.03354, 0.8835), (0.04, -0.03354, 0.8835), (0.035, -0.03462, 0.8819), (0.04, -0.03462, 0.8819), (0.035, -0.035, 0.88), (0.04, -0.035, 0.88), (0.035, -0.03462, 0.8781), (0.04, -0.03462, 0.8781), (0.035, -0.03354, 0.8765), (0.04, -0.03354, 0.8765), (0.035, -0.03191, 0.8754), (0.04, -0.03191, 0.8754), (0.035, -0.03, 0.875), (0.04, -0.03, 0.875), (0.035, -0.02809, 0.8754), (0.04, -0.02809, 0.8754), (0.035, -0.02646, 0.8765), (0.04, -0.02646, 0.8765), (0.035, -0.02538, 0.8781), (0.04, -0.02538, 0.8781), (0.01, 0.01, 0.88), (0.015, 0.01, 0.88), (0.01, 0.009619, 0.8819), (0.015, 0.009619, 0.8819), (0.01, 0.008536, 0.8835), (0.015, 0.008536, 0.8835), (0.01, 0.006913, 0.8846), (0.015, 0.006913, 0.8846), (0.01, 0.005, 0.885), (0.015, 0.005, 0.885), (0.01, 0.003087, 0.8846), (0.015, 0.003087, 0.8846), (0.01, 0.001464, 0.8835), (0.015, 0.001464, 0.8835), (0.01, 0.0003806, 0.8819), (0.015, 0.0003806, 0.8819), (0.01, 7.451e-09, 0.88), (0.015, 7.451e-09, 0.88), (0.01, 0.0003806, 0.8781), (0.015, 0.0003806, 0.8781), (0.01, 0.001464, 0.8765), (0.015, 0.001464, 0.8765), (0.01, 0.003087, 0.8754), (0.015, 0.003087, 0.8754), (0.01, 0.005, 0.875), (0.015, 0.005, 0.875), (0.01, 0.006913, 0.8754), (0.015, 0.006913, 0.8754), (0.01, 0.008536, 0.8765), (0.015, 0.008536, 0.8765), (0.01, 0.009619, 0.8781), (0.015, 0.009619, 0.8781), (0.01, -0.02, 0.88), (0.015, -0.02, 0.88), (0.01, -0.02038, 0.8819), (0.015, -0.02038, 0.8819), (0.01, -0.02146, 0.8835), (0.015, -0.02146, 0.8835), (0.01, -0.02309, 0.8846), (0.015, -0.02309, 0.8846), (0.01, -0.025, 0.885), (0.015, -0.025, 0.885), (0.01, -0.02691, 0.8846), (0.015, -0.02691, 0.8846), (0.01, -0.02854, 0.8835), (0.015, -0.02854, 0.8835), (0.01, -0.02962, 0.8819), (0.015, -0.02962, 0.8819), (0.01, -0.03, 0.88), (0.015, -0.03, 0.88), (0.01, -0.02962, 0.8781), (0.015, -0.02962, 0.8781), (0.01, -0.02854, 0.8765), (0.015, -0.02854, 0.8765), (0.01, -0.02691, 0.8754), (0.015, -0.02691, 0.8754), (0.01, -0.025, 0.875), (0.015, -0.025, 0.875), (0.01, -0.02309, 0.8754), (0.015, -0.02309, 0.8754), (0.01, -0.02146, 0.8765), (0.015, -0.02146, 0.8765), (0.01, -0.02038, 0.8781), (0.015, -0.02038, 0.8781)], [], [(4, 0, 1, 5), (5, 1, 3, 6), (6, 3, 2, 7), (7, 2, 0, 4), (3, 1, 0, 2), (8, 9, 11, 10), (10, 11, 13, 12), (12, 13, 15, 14), (14, 15, 17, 16), (16, 17, 19, 18), (18, 19, 21, 20), (20, 21, 23, 22), (22, 23, 25, 24), (24, 25, 27, 26), (26, 27, 29, 28), (28, 29, 31, 30), (30, 31, 33, 32), (32, 33, 35, 34), (34, 35, 37, 36), (11, 9, 39, 37, 35, 33, 31, 29, 27, 25, 23, 21, 19, 17, 15, 13), (36, 37, 39, 38), (38, 39, 9, 8), (8, 10, 12, 14, 16, 18, 20, 22, 24, 26, 28, 30, 32, 34, 36, 38), (40, 41, 43, 42), (42, 43, 45, 44), (44, 45, 47, 46), (46, 47, 49, 48), (48, 49, 51, 50), (50, 51, 53, 52), (52, 53, 55, 54), (54, 55, 57, 56), (56, 57, 59, 58), (58, 59, 61, 60), (60, 61, 63, 62), (62, 63, 65, 64), (64, 65, 67, 66), (66, 67, 69, 68), (43, 41, 71, 69, 67, 65, 63, 61, 59, 57, 55, 53, 51, 49, 47, 45), (68, 69, 71, 70), (70, 71, 41, 40), (40, 42, 44, 46, 48, 50, 52, 54, 56, 58, 60, 62, 64, 66, 68, 70), (72, 73, 75, 74), (74, 75, 77, 76), (76, 77, 79, 78), (78, 79, 81, 80), (80, 81, 83, 82), (82, 83, 85, 84), (84, 85, 87, 86), (86, 87, 89, 88), (88, 89, 91, 90), (90, 91, 93, 92), (92, 93, 95, 94), (94, 95, 97, 96), (96, 97, 99, 98), (98, 99, 101, 100), (75, 73, 103, 101, 99, 97, 95, 93, 91, 89, 87, 85, 83, 81, 79, 77), (100, 101, 103, 102), (102, 103, 73, 72), (72, 74, 76, 78, 80, 82, 84, 86, 88, 90, 92, 94, 96, 98, 100, 102), (104, 105, 107, 106), (106, 107, 109, 108), (108, 109, 111, 110), (110, 111, 113, 112), (112, 113, 115, 114), (114, 115, 117, 116), (116, 117, 119, 118), (118, 119, 121, 120), (120, 121, 123, 122), (122, 123, 125, 124), (124, 125, 127, 126), (126, 127, 129, 128), (128, 129, 131, 130), (130, 131, 133, 132), (107, 105, 135, 133, 131, 129, 127, 125, 123, 121, 119, 117, 115, 113, 111, 109), (132, 133, 135, 134), (134, 135, 105, 104), (104, 106, 108, 110, 112, 114, 116, 118, 120, 122, 124, 126, 128, 130, 132, 134), (4, 5, 137, 136), (5, 6, 139, 137), (6, 7, 138, 139), (7, 4, 136, 138), (139, 138, 136, 137), (140, 142, 143, 141), (142, 144, 145, 143), (144, 146, 147, 145), (146, 148, 149, 147), (148, 150, 151, 149), (150, 152, 153, 151), (152, 154, 155, 153), (154, 156, 157, 155), (156, 158, 159, 157), (158, 160, 161, 159), (160, 162, 163, 161), (162, 164, 165, 163), (164, 166, 167, 165), (166, 168, 169, 167), (143, 145, 147, 149, 151, 153, 155, 157, 159, 161, 163, 165, 167, 169, 171, 141), (168, 170, 171, 169), (170, 140, 141, 171), (140, 170, 168, 166, 164, 162, 160, 158, 156, 154, 152, 150, 148, 146, 144, 142), (172, 174, 175, 173), (174, 176, 177, 175), (176, 178, 179, 177), (178, 180, 181, 179), (180, 182, 183, 181), (182, 184, 185, 183), (184, 186, 187, 185), (186, 188, 189, 187), (188, 190, 191, 189), (190, 192, 193, 191), (192, 194, 195, 193), (194, 196, 197, 195), (196, 198, 199, 197), (198, 200, 201, 199), (175, 177, 179, 181, 183, 185, 187, 189, 191, 193, 195, 197, 199, 201, 203, 173), (200, 202, 203, 201), (202, 172, 173, 203), (172, 202, 200, 198, 196, 194, 192, 190, 188, 186, 184, 182, 180, 178, 176, 174), (204, 206, 207, 205), (206, 208, 209, 207), (208, 210, 211, 209), (210, 212, 213, 211), (212, 214, 215, 213), (214, 216, 217, 215), (216, 218, 219, 217), (218, 220, 221, 219), (220, 222, 223, 221), (222, 224, 225, 223), (224, 226, 227, 225), (226, 228, 229, 227), (228, 230, 231, 229), (230, 232, 233, 231), (207, 209, 211, 213, 215, 217, 219, 221, 223, 225, 227, 229, 231, 233, 235, 205), (232, 234, 235, 233), (234, 204, 205, 235), (204, 234, 232, 230, 228, 226, 224, 222, 220, 218, 216, 214, 212, 210, 208, 206), (236, 238, 239, 237), (238, 240, 241, 239), (240, 242, 243, 241), (242, 244, 245, 243), (244, 246, 247, 245), (246, 248, 249, 247), (248, 250, 251, 249), (250, 252, 253, 251), (252, 254, 255, 253), (254, 256, 257, 255), (256, 258, 259, 257), (258, 260, 261, 259), (260, 262, 263, 261), (262, 264, 265, 263), (239, 241, 243, 245, 247, 249, 251, 253, 255, 257, 259, 261, 263, 265, 267, 237), (264, 266, 267, 265), (266, 236, 237, 267), (236, 266, 264, 262, 260, 258, 256, 254, 252, 250, 248, 246, 244, 242, 240, 238)])
me_cube.polygons.foreach_set('use_smooth', [True] * 154)
_k = set([(0, 1), (0, 2), (0, 4), (1, 3), (1, 5), (2, 3), (2, 7), (3, 6), (4, 5), (4, 7), (4, 136), (5, 6), (5, 137), (6, 7), (6, 139), (7, 138), (9, 11), (9, 39), (11, 13), (13, 15), (15, 17), (17, 19), (19, 21), (21, 23), (23, 25), (25, 27), (27, 29), (29, 31), (31, 33), (33, 35), (35, 37), (37, 39), (41, 43), (41, 71), (43, 45), (45, 47), (47, 49), (49, 51), (51, 53), (53, 55), (55, 57), (57, 59), (59, 61), (61, 63), (63, 65), (65, 67), (67, 69), (69, 71), (72, 74), (72, 102), (74, 76), (76, 78), (78, 80), (80, 82), (82, 84), (84, 86), (86, 88), (88, 90), (90, 92), (92, 94), (94, 96), (96, 98), (98, 100), (100, 102), (104, 106), (104, 134), (106, 108), (108, 110), (110, 112), (112, 114), (114, 116), (116, 118), (118, 120), (120, 122), (122, 124), (124, 126), (126, 128), (128, 130), (130, 132), (132, 134), (136, 137), (136, 138), (137, 139), (138, 139), (141, 143), (141, 171), (143, 145), (145, 147), (147, 149), (149, 151), (151, 153), (153, 155), (155, 157), (157, 159), (159, 161), (161, 163), (163, 165), (165, 167), (167, 169), (169, 171), (173, 175), (173, 203), (175, 177), (177, 179), (179, 181), (181, 183), (183, 185), (185, 187), (187, 189), (189, 191), (191, 193), (193, 195), (195, 197), (197, 199), (199, 201), (201, 203), (204, 206), (204, 234), (206, 208), (208, 210), (210, 212), (212, 214), (214, 216), (216, 218), (218, 220), (220, 222), (222, 224), (224, 226), (226, 228), (228, 230), (230, 232), (232, 234), (236, 238), (236, 266), (238, 240), (240, 242), (242, 244), (244, 246), (246, 248), (248, 250), (250, 252), (252, 254), (254, 256), (256, 258), (258, 260), (260, 262), (262, 264), (264, 266)])
me_cube.attributes.new('sharp_edge', 'BOOLEAN', 'EDGE').data.foreach_set('value', [ (min(e.vertices), max(e.vertices)) in _k for e in me_cube.edges])
_uv = me_cube.uv_layers.new(name='UVMap')
_uv.uv.foreach_set('vector', [0.5, 0.0, 0.625, 0.0, 0.625, 0.25, 0.5, 0.25, 0.5, 0.25, 0.625, 0.25, 0.625, 0.5, 0.5, 0.5, 0.5, 0.5, 0.625, 0.5, 0.625, 0.75, 0.5, 0.75, 0.5, 0.75, 0.625, 0.75, 0.625, 1.0, 0.5, 1.0, 0.625, 0.5, 0.875, 0.5, 0.875, 0.75, 0.625, 0.75, 1.0, 0.5, 1.0, 1.0, 0.9375, 1.0, 0.9375, 0.5, 0.9375, 0.5, 0.9375, 1.0, 0.875, 1.0, 0.875, 0.5, 0.875, 0.5, 0.875, 1.0, 0.8125, 1.0, 0.8125, 0.5, 0.8125, 0.5, 0.8125, 1.0, 0.75, 1.0, 0.75, 0.5, 0.75, 0.5, 0.75, 1.0, 0.6875, 1.0, 0.6875, 0.5, 0.6875, 0.5, 0.6875, 1.0, 0.625, 1.0, 0.625, 0.5, 0.625, 0.5, 0.625, 1.0, 0.5625, 1.0, 0.5625, 0.5, 0.5625, 0.5, 0.5625, 1.0, 0.5, 1.0, 0.5, 0.5, 0.5, 0.5, 0.5, 1.0, 0.4375, 1.0, 0.4375, 0.5, 0.4375, 0.5, 0.4375, 1.0, 0.375, 1.0, 0.375, 0.5, 0.375, 0.5, 0.375, 1.0, 0.3125, 1.0, 0.3125, 0.5, 0.3125, 0.5, 0.3125, 1.0, 0.25, 1.0, 0.25, 0.5, 0.25, 0.5, 0.25, 1.0, 0.1875, 1.0, 0.1875, 0.5, 0.1875, 0.5, 0.1875, 1.0, 0.125, 1.0, 0.125, 0.5, 0.3418, 0.4717, 0.25, 0.49, 0.1582, 0.4717, 0.08029, 0.4197, 0.02827, 0.3418, 0.01, 0.25, 0.02827, 0.1582, 0.08029, 0.08029, 0.1582, 0.02827, 0.25, 0.01, 0.3418, 0.02827, 0.4197, 0.08029, 0.4717, 0.1582, 0.49, 0.25, 0.4717, 0.3418, 0.4197, 0.4197, 0.125, 0.5, 0.125, 1.0, 0.0625, 1.0, 0.0625, 0.5, 0.0625, 0.5, 0.0625, 1.0, 0.0, 1.0, 0.0, 0.5, 0.75, 0.49, 0.8418, 0.4717, 0.9197, 0.4197, 0.9717, 0.3418, 0.99, 0.25, 0.9717, 0.1582, 0.9197, 0.08029, 0.8418, 0.02827, 0.75, 0.01, 0.6582, 0.02827, 0.5803, 0.08029, 0.5283, 0.1582, 0.51, 0.25, 0.5283, 0.3418, 0.5803, 0.4197, 0.6582, 0.4717, 1.0, 0.5, 1.0, 1.0, 0.9375, 1.0, 0.9375, 0.5, 0.9375, 0.5, 0.9375, 1.0, 0.875, 1.0, 0.875, 0.5, 0.875, 0.5, 0.875, 1.0, 0.8125, 1.0, 0.8125, 0.5, 0.8125, 0.5, 0.8125, 1.0, 0.75, 1.0, 0.75, 0.5, 0.75, 0.5, 0.75, 1.0, 0.6875, 1.0, 0.6875, 0.5, 0.6875, 0.5, 0.6875, 1.0, 0.625, 1.0, 0.625, 0.5, 0.625, 0.5, 0.625, 1.0, 0.5625, 1.0, 0.5625, 0.5, 0.5625, 0.5, 0.5625, 1.0, 0.5, 1.0, 0.5, 0.5, 0.5, 0.5, 0.5, 1.0, 0.4375, 1.0, 0.4375, 0.5, 0.4375, 0.5, 0.4375, 1.0, 0.375, 1.0, 0.375, 0.5, 0.375, 0.5, 0.375, 1.0, 0.3125, 1.0, 0.3125, 0.5, 0.3125, 0.5, 0.3125, 1.0, 0.25, 1.0, 0.25, 0.5, 0.25, 0.5, 0.25, 1.0, 0.1875, 1.0, 0.1875, 0.5, 0.1875, 0.5, 0.1875, 1.0, 0.125, 1.0, 0.125, 0.5, 0.3418, 0.4717, 0.25, 0.49, 0.1582, 0.4717, 0.08029, 0.4197, 0.02827, 0.3418, 0.01, 0.25, 0.02827, 0.1582, 0.08029, 0.08029, 0.1582, 0.02827, 0.25, 0.01, 0.3418, 0.02827, 0.4197, 0.08029, 0.4717, 0.1582, 0.49, 0.25, 0.4717, 0.3418, 0.4197, 0.4197, 0.125, 0.5, 0.125, 1.0, 0.0625, 1.0, 0.0625, 0.5, 0.0625, 0.5, 0.0625, 1.0, 0.0, 1.0, 0.0, 0.5, 0.75, 0.49, 0.8418, 0.4717, 0.9197, 0.4197, 0.9717, 0.3418, 0.99, 0.25, 0.9717, 0.1582, 0.9197, 0.08029, 0.8418, 0.02827, 0.75, 0.01, 0.6582, 0.02827, 0.5803, 0.08029, 0.5283, 0.1582, 0.51, 0.25, 0.5283, 0.3418, 0.5803, 0.4197, 0.6582, 0.4717, 1.0, 0.5, 1.0, 1.0, 0.9375, 1.0, 0.9375, 0.5, 0.9375, 0.5, 0.9375, 1.0, 0.875, 1.0, 0.875, 0.5, 0.875, 0.5, 0.875, 1.0, 0.8125, 1.0, 0.8125, 0.5, 0.8125, 0.5, 0.8125, 1.0, 0.75, 1.0, 0.75, 0.5, 0.75, 0.5, 0.75, 1.0, 0.6875, 1.0, 0.6875, 0.5, 0.6875, 0.5, 0.6875, 1.0, 0.625, 1.0, 0.625, 0.5, 0.625, 0.5, 0.625, 1.0, 0.5625, 1.0, 0.5625, 0.5, 0.5625, 0.5, 0.5625, 1.0, 0.5, 1.0, 0.5, 0.5, 0.5, 0.5, 0.5, 1.0, 0.4375, 1.0, 0.4375, 0.5, 0.4375, 0.5, 0.4375, 1.0, 0.375, 1.0, 0.375, 0.5, 0.375, 0.5, 0.375, 1.0, 0.3125, 1.0, 0.3125, 0.5, 0.3125, 0.5, 0.3125, 1.0, 0.25, 1.0, 0.25, 0.5, 0.25, 0.5, 0.25, 1.0, 0.1875, 1.0, 0.1875, 0.5, 0.1875, 0.5, 0.1875, 1.0, 0.125, 1.0, 0.125, 0.5, 0.3418, 0.4717, 0.25, 0.49, 0.1582, 0.4717, 0.08029, 0.4197, 0.02827, 0.3418, 0.01, 0.25, 0.02827, 0.1582, 0.08029, 0.08029, 0.1582, 0.02827, 0.25, 0.01, 0.3418, 0.02827, 0.4197, 0.08029, 0.4717, 0.1582, 0.49, 0.25, 0.4717, 0.3418, 0.4197, 0.4197, 0.125, 0.5, 0.125, 1.0, 0.0625, 1.0, 0.0625, 0.5, 0.0625, 0.5, 0.0625, 1.0, 0.0, 1.0, 0.0, 0.5, 0.75, 0.49, 0.8418, 0.4717, 0.9197, 0.4197, 0.9717, 0.3418, 0.99, 0.25, 0.9717, 0.1582, 0.9197, 0.08029, 0.8418, 0.02827, 0.75, 0.01, 0.6582, 0.02827, 0.5803, 0.08029, 0.5283, 0.1582, 0.51, 0.25, 0.5283, 0.3418, 0.5803, 0.4197, 0.6582, 0.4717, 1.0, 0.5, 1.0, 1.0, 0.9375, 1.0, 0.9375, 0.5, 0.9375, 0.5, 0.9375, 1.0, 0.875, 1.0, 0.875, 0.5, 0.875, 0.5, 0.875, 1.0, 0.8125, 1.0, 0.8125, 0.5, 0.8125, 0.5, 0.8125, 1.0, 0.75, 1.0, 0.75, 0.5, 0.75, 0.5, 0.75, 1.0, 0.6875, 1.0, 0.6875, 0.5, 0.6875, 0.5, 0.6875, 1.0, 0.625, 1.0, 0.625, 0.5, 0.625, 0.5, 0.625, 1.0, 0.5625, 1.0, 0.5625, 0.5, 0.5625, 0.5, 0.5625, 1.0, 0.5, 1.0, 0.5, 0.5, 0.5, 0.5, 0.5, 1.0, 0.4375, 1.0, 0.4375, 0.5, 0.4375, 0.5, 0.4375, 1.0, 0.375, 1.0, 0.375, 0.5, 0.375, 0.5, 0.375, 1.0, 0.3125, 1.0, 0.3125, 0.5, 0.3125, 0.5, 0.3125, 1.0, 0.25, 1.0, 0.25, 0.5, 0.25, 0.5, 0.25, 1.0, 0.1875, 1.0, 0.1875, 0.5, 0.1875, 0.5, 0.1875, 1.0, 0.125, 1.0, 0.125, 0.5, 0.3418, 0.4717, 0.25, 0.49, 0.1582, 0.4717, 0.08029, 0.4197, 0.02827, 0.3418, 0.01, 0.25, 0.02827, 0.1582, 0.08029, 0.08029, 0.1582, 0.02827, 0.25, 0.01, 0.3418, 0.02827, 0.4197, 0.08029, 0.4717, 0.1582, 0.49, 0.25, 0.4717, 0.3418, 0.4197, 0.4197, 0.125, 0.5, 0.125, 1.0, 0.0625, 1.0, 0.0625, 0.5, 0.0625, 0.5, 0.0625, 1.0, 0.0, 1.0, 0.0, 0.5, 0.75, 0.49, 0.8418, 0.4717, 0.9197, 0.4197, 0.9717, 0.3418, 0.99, 0.25, 0.9717, 0.1582, 0.9197, 0.08029, 0.8418, 0.02827, 0.75, 0.01, 0.6582, 0.02827, 0.5803, 0.08029, 0.5283, 0.1582, 0.51, 0.25, 0.5283, 0.3418, 0.5803, 0.4197, 0.6582, 0.4717, 0.5, 0.0, 0.5, 0.25, 0.625, 0.25, 0.625, 0.0, 0.5, 0.25, 0.5, 0.5, 0.625, 0.5, 0.625, 0.25, 0.5, 0.5, 0.5, 0.75, 0.625, 0.75, 0.625, 0.5, 0.5, 0.75, 0.5, 1.0, 0.625, 1.0, 0.625, 0.75, 0.625, 0.5, 0.625, 0.75, 0.875, 0.75, 0.875, 0.5, 1.0, 0.5, 0.9375, 0.5, 0.9375, 1.0, 1.0, 1.0, 0.9375, 0.5, 0.875, 0.5, 0.875, 1.0, 0.9375, 1.0, 0.875, 0.5, 0.8125, 0.5, 0.8125, 1.0, 0.875, 1.0, 0.8125, 0.5, 0.75, 0.5, 0.75, 1.0, 0.8125, 1.0, 0.75, 0.5, 0.6875, 0.5, 0.6875, 1.0, 0.75, 1.0, 0.6875, 0.5, 0.625, 0.5, 0.625, 1.0, 0.6875, 1.0, 0.625, 0.5, 0.5625, 0.5, 0.5625, 1.0, 0.625, 1.0, 0.5625, 0.5, 0.5, 0.5, 0.5, 1.0, 0.5625, 1.0, 0.5, 0.5, 0.4375, 0.5, 0.4375, 1.0, 0.5, 1.0, 0.4375, 0.5, 0.375, 0.5, 0.375, 1.0, 0.4375, 1.0, 0.375, 0.5, 0.3125, 0.5, 0.3125, 1.0, 0.375, 1.0, 0.3125, 0.5, 0.25, 0.5, 0.25, 1.0, 0.3125, 1.0, 0.25, 0.5, 0.1875, 0.5, 0.1875, 1.0, 0.25, 1.0, 0.1875, 0.5, 0.125, 0.5, 0.125, 1.0, 0.1875, 1.0, 0.3418, 0.4717, 0.4197, 0.4197, 0.4717, 0.3418, 0.49, 0.25, 0.4717, 0.1582, 0.4197, 0.08029, 0.3418, 0.02827, 0.25, 0.01, 0.1582, 0.02827, 0.08029, 0.08029, 0.02827, 0.1582, 0.01, 0.25, 0.02827, 0.3418, 0.08029, 0.4197, 0.1582, 0.4717, 0.25, 0.49, 0.125, 0.5, 0.0625, 0.5, 0.0625, 1.0, 0.125, 1.0, 0.0625, 0.5, 0.0, 0.5, 0.0, 1.0, 0.0625, 1.0, 0.75, 0.49, 0.6582, 0.4717, 0.5803, 0.4197, 0.5283, 0.3418, 0.51, 0.25, 0.5283, 0.1582, 0.5803, 0.08029, 0.6582, 0.02827, 0.75, 0.01, 0.8418, 0.02827, 0.9197, 0.08029, 0.9717, 0.1582, 0.99, 0.25, 0.9717, 0.3418, 0.9197, 0.4197, 0.8418, 0.4717, 1.0, 0.5, 0.9375, 0.5, 0.9375, 1.0, 1.0, 1.0, 0.9375, 0.5, 0.875, 0.5, 0.875, 1.0, 0.9375, 1.0, 0.875, 0.5, 0.8125, 0.5, 0.8125, 1.0, 0.875, 1.0, 0.8125, 0.5, 0.75, 0.5, 0.75, 1.0, 0.8125, 1.0, 0.75, 0.5, 0.6875, 0.5, 0.6875, 1.0, 0.75, 1.0, 0.6875, 0.5, 0.625, 0.5, 0.625, 1.0, 0.6875, 1.0, 0.625, 0.5, 0.5625, 0.5, 0.5625, 1.0, 0.625, 1.0, 0.5625, 0.5, 0.5, 0.5, 0.5, 1.0, 0.5625, 1.0, 0.5, 0.5, 0.4375, 0.5, 0.4375, 1.0, 0.5, 1.0, 0.4375, 0.5, 0.375, 0.5, 0.375, 1.0, 0.4375, 1.0, 0.375, 0.5, 0.3125, 0.5, 0.3125, 1.0, 0.375, 1.0, 0.3125, 0.5, 0.25, 0.5, 0.25, 1.0, 0.3125, 1.0, 0.25, 0.5, 0.1875, 0.5, 0.1875, 1.0, 0.25, 1.0, 0.1875, 0.5, 0.125, 0.5, 0.125, 1.0, 0.1875, 1.0, 0.3418, 0.4717, 0.4197, 0.4197, 0.4717, 0.3418, 0.49, 0.25, 0.4717, 0.1582, 0.4197, 0.08029, 0.3418, 0.02827, 0.25, 0.01, 0.1582, 0.02827, 0.08029, 0.08029, 0.02827, 0.1582, 0.01, 0.25, 0.02827, 0.3418, 0.08029, 0.4197, 0.1582, 0.4717, 0.25, 0.49, 0.125, 0.5, 0.0625, 0.5, 0.0625, 1.0, 0.125, 1.0, 0.0625, 0.5, 0.0, 0.5, 0.0, 1.0, 0.0625, 1.0, 0.75, 0.49, 0.6582, 0.4717, 0.5803, 0.4197, 0.5283, 0.3418, 0.51, 0.25, 0.5283, 0.1582, 0.5803, 0.08029, 0.6582, 0.02827, 0.75, 0.01, 0.8418, 0.02827, 0.9197, 0.08029, 0.9717, 0.1582, 0.99, 0.25, 0.9717, 0.3418, 0.9197, 0.4197, 0.8418, 0.4717, 1.0, 0.5, 0.9375, 0.5, 0.9375, 1.0, 1.0, 1.0, 0.9375, 0.5, 0.875, 0.5, 0.875, 1.0, 0.9375, 1.0, 0.875, 0.5, 0.8125, 0.5, 0.8125, 1.0, 0.875, 1.0, 0.8125, 0.5, 0.75, 0.5, 0.75, 1.0, 0.8125, 1.0, 0.75, 0.5, 0.6875, 0.5, 0.6875, 1.0, 0.75, 1.0, 0.6875, 0.5, 0.625, 0.5, 0.625, 1.0, 0.6875, 1.0, 0.625, 0.5, 0.5625, 0.5, 0.5625, 1.0, 0.625, 1.0, 0.5625, 0.5, 0.5, 0.5, 0.5, 1.0, 0.5625, 1.0, 0.5, 0.5, 0.4375, 0.5, 0.4375, 1.0, 0.5, 1.0, 0.4375, 0.5, 0.375, 0.5, 0.375, 1.0, 0.4375, 1.0, 0.375, 0.5, 0.3125, 0.5, 0.3125, 1.0, 0.375, 1.0, 0.3125, 0.5, 0.25, 0.5, 0.25, 1.0, 0.3125, 1.0, 0.25, 0.5, 0.1875, 0.5, 0.1875, 1.0, 0.25, 1.0, 0.1875, 0.5, 0.125, 0.5, 0.125, 1.0, 0.1875, 1.0, 0.3418, 0.4717, 0.4197, 0.4197, 0.4717, 0.3418, 0.49, 0.25, 0.4717, 0.1582, 0.4197, 0.08029, 0.3418, 0.02827, 0.25, 0.01, 0.1582, 0.02827, 0.08029, 0.08029, 0.02827, 0.1582, 0.01, 0.25, 0.02827, 0.3418, 0.08029, 0.4197, 0.1582, 0.4717, 0.25, 0.49, 0.125, 0.5, 0.0625, 0.5, 0.0625, 1.0, 0.125, 1.0, 0.0625, 0.5, 0.0, 0.5, 0.0, 1.0, 0.0625, 1.0, 0.75, 0.49, 0.6582, 0.4717, 0.5803, 0.4197, 0.5283, 0.3418, 0.51, 0.25, 0.5283, 0.1582, 0.5803, 0.08029, 0.6582, 0.02827, 0.75, 0.01, 0.8418, 0.02827, 0.9197, 0.08029, 0.9717, 0.1582, 0.99, 0.25, 0.9717, 0.3418, 0.9197, 0.4197, 0.8418, 0.4717, 1.0, 0.5, 0.9375, 0.5, 0.9375, 1.0, 1.0, 1.0, 0.9375, 0.5, 0.875, 0.5, 0.875, 1.0, 0.9375, 1.0, 0.875, 0.5, 0.8125, 0.5, 0.8125, 1.0, 0.875, 1.0, 0.8125, 0.5, 0.75, 0.5, 0.75, 1.0, 0.8125, 1.0, 0.75, 0.5, 0.6875, 0.5, 0.6875, 1.0, 0.75, 1.0, 0.6875, 0.5, 0.625, 0.5, 0.625, 1.0, 0.6875, 1.0, 0.625, 0.5, 0.5625, 0.5, 0.5625, 1.0, 0.625, 1.0, 0.5625, 0.5, 0.5, 0.5, 0.5, 1.0, 0.5625, 1.0, 0.5, 0.5, 0.4375, 0.5, 0.4375, 1.0, 0.5, 1.0, 0.4375, 0.5, 0.375, 0.5, 0.375, 1.0, 0.4375, 1.0, 0.375, 0.5, 0.3125, 0.5, 0.3125, 1.0, 0.375, 1.0, 0.3125, 0.5, 0.25, 0.5, 0.25, 1.0, 0.3125, 1.0, 0.25, 0.5, 0.1875, 0.5, 0.1875, 1.0, 0.25, 1.0, 0.1875, 0.5, 0.125, 0.5, 0.125, 1.0, 0.1875, 1.0, 0.3418, 0.4717, 0.4197, 0.4197, 0.4717, 0.3418, 0.49, 0.25, 0.4717, 0.1582, 0.4197, 0.08029, 0.3418, 0.02827, 0.25, 0.01, 0.1582, 0.02827, 0.08029, 0.08029, 0.02827, 0.1582, 0.01, 0.25, 0.02827, 0.3418, 0.08029, 0.4197, 0.1582, 0.4717, 0.25, 0.49, 0.125, 0.5, 0.0625, 0.5, 0.0625, 1.0, 0.125, 1.0, 0.0625, 0.5, 0.0, 0.5, 0.0, 1.0, 0.0625, 1.0, 0.75, 0.49, 0.6582, 0.4717, 0.5803, 0.4197, 0.5283, 0.3418, 0.51, 0.25, 0.5283, 0.1582, 0.5803, 0.08029, 0.6582, 0.02827, 0.75, 0.01, 0.8418, 0.02827, 0.9197, 0.08029, 0.9717, 0.1582, 0.99, 0.25, 0.9717, 0.3418, 0.9197, 0.4197, 0.8418, 0.4717])
me_cube.use_remesh_fix_poles = True
me_cube.use_remesh_preserve_attributes = False
me_cube.update()

# ---- objects
ob_efector = bpy.data.objects.new('efector', me_plane)
ob_base = bpy.data.objects.new('base', me_plane_001)
ob_vert = bpy.data.objects.new('vert', me_cube)

# ---- transforms, parenting, visibility, modifiers, constraints
ob_efector.location = (0.0, 0.0, 0.0)
ob_base.location = (0.0, 0.0, 0.0)
ob_vert.location = (0.0, 0.0, 0.0)
_m = ob_vert.modifiers.new('Auto Smooth', 'NODES')
_m.node_group = ng_auto_smooth
_gi = [s.identifier for s in ng_auto_smooth.interface.items_tree if s.item_type == 'SOCKET' and s.in_out == 'INPUT']
_m[_gi[1]] = 3.142  # Angle

# ---- collection membership
col_collection.objects.link(ob_efector)
col_collection.objects.link(ob_base)
col_collection.objects.link(ob_vert)

# ---- scene / render settings (as saved in the file)
scene.frame_start = 1; scene.frame_end = 250; scene.frame_set(1)
scene.render.engine = 'BLENDER_EEVEE_NEXT'
scene.cycles.sampling_pattern = 'TABULATED_SOBOL'
scene.cycles.use_light_tree = False
scene.view_settings.view_transform = 'Filmic'
bpy.context.view_layer.update()

# ---- added for rendering (the .blend has no active camera and no usable light): camera, sun
cam_auto = bpy.data.cameras.new('AutoCamera')
cam_auto.lens = 50.0
cam_auto.sensor_width = 36.0
cam_auto.clip_end = 1000.0
ob_auto_camera = bpy.data.objects.new('AutoCamera', cam_auto)
scene.collection.objects.link(ob_auto_camera)
ob_auto_camera.location = (1.7586, -1.65559, 1.69539)
ob_auto_camera.rotation_euler = (1.09748, -7.21219e-08, 0.694738)
scene.camera = ob_auto_camera
light_auto_sun = bpy.data.lights.new('AutoSun', 'SUN')
light_auto_sun.energy = 3.0
light_auto_sun.angle = 0.0523599
ob_auto_sun = bpy.data.objects.new('AutoSun', light_auto_sun)
scene.collection.objects.link(ob_auto_sun)
ob_auto_sun.rotation_euler = (0.872665, 0.174533, 0.523599)
bpy.context.view_layer.update()
